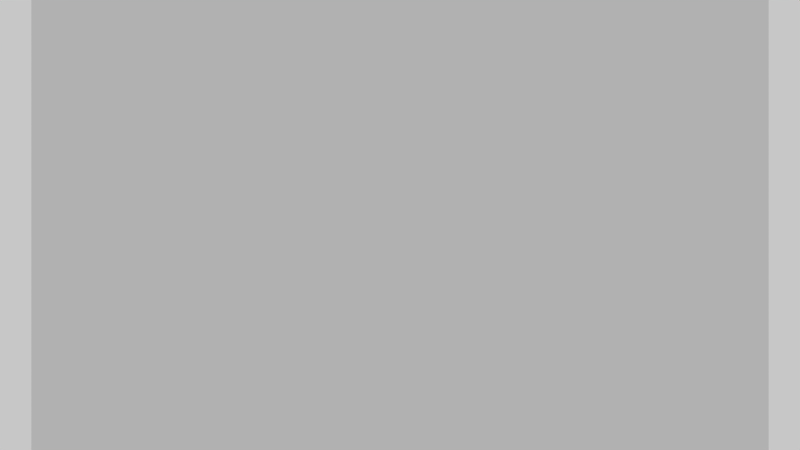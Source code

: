 # Source: triangles.blend  (saved by Blender 2.68.5; exported with 4.5.12 LTS)
import bpy
from mathutils import Matrix  # noqa: F401  (used for matrix-valued properties, if any)

bpy.ops.wm.read_factory_settings(use_empty=True)
scene = bpy.context.scene
scene.name = 'Scene'

# ---- collections
col_collection_1 = bpy.data.collections.new('Collection 1'); scene.collection.children.link(col_collection_1)

# ---- materials (node trees are filled in below, after node groups)
mat_material_001 = bpy.data.materials.new('Material.001')
mat_material_001.alpha_threshold = 0.0
mat_material_001.preview_render_type = 'CUBE'
mat_material_001.roughness = 0.5
mat_material_001.line_color = (0.0, 0.0, 0.0, 1.0)

# ---- material node trees
mat_material_001.use_nodes = True; mat_material_001.node_tree.nodes.clear()
_N = mat_material_001.node_tree.nodes; _L = mat_material_001.node_tree.links
n0 = _N.new('ShaderNodeScript'); n0.name = 'Script.001'; n0.location = (373, 386)
n0.width = 169
n0.inputs[1].default_value = 5.0
n0.inputs[2].default_value = (1.0, 0.0, 0.0, 1.0)
n0.inputs[3].default_value = (0.0, 1.0, 0.0, 1.0)
n1 = _N.new('ShaderNodeBsdfDiffuse'); n1.name = 'Diffuse BSDF'; n1.location = (565, 385)
n1.inputs[1].default_value = 0.4
n2 = _N.new('ShaderNodeTexCoord'); n2.name = 'Texture Coordinate'; n2.location = (239, 384)
n2.width = 108
n3 = _N.new('ShaderNodeOutputMaterial'); n3.name = 'Material Output'; n3.location = (738, 349)
n3.width = 120
n3.hide = True
_L.new(n1.outputs[0], n3.inputs[0])
_L.new(n0.outputs[0], n1.inputs[0])
_L.new(n2.outputs[0], n0.inputs[0])
n3.is_active_output = True

# ---- world
world_world = bpy.data.worlds.new('World'); scene.world = world_world
world_world.use_nodes = True; world_world.node_tree.nodes.clear()
_N = world_world.node_tree.nodes; _L = world_world.node_tree.links
n0 = _N.new('ShaderNodeOutputWorld'); n0.name = 'World Output'; n0.location = (300, 300)
n0.width = 120
n1 = _N.new('ShaderNodeBackground'); n1.name = 'Background'; n1.location = (10, 300)
n1.width = 150
n1.inputs[0].default_value = (0.5721, 0.5721, 0.5721, 1.0)
_L.new(n1.outputs[0], n0.inputs[0])
n0.is_active_output = True
world_world.color = (0.05088, 0.05088, 0.05088)
world_world.use_sun_shadow = False
world_world.sun_shadow_jitter_overblur = 0.0
world_world.cycles.sampling_method = 'MANUAL'
world_world.cycles.sample_map_resolution = 256

# ---- cameras
cam_camera = bpy.data.cameras.new('Camera')
cam_camera.clip_end = 100.0
cam_camera.lens = 35.0
cam_camera.sensor_width = 32.0
cam_camera.sensor_height = 18.0
cam_camera.ortho_scale = 7.314
cam_camera.dof.focus_distance = 0.0

# ---- meshes
me_plane = bpy.data.meshes.new('Plane')
me_plane.from_pydata([(1.0, -1.0, 0.0), (-1.0, -1.0, 0.0), (1.0, 1.0, 0.0), (-1.0, 1.0, 0.0)], [], [(1, 0, 2, 3)])
_uv = me_plane.uv_layers.new(name='UVMap')
_uv.uv.foreach_set('vector', [0.0, 0.0, 1.0, 0.0, 1.0, 1.0, 0.0, 1.0])
me_plane.materials.append(mat_material_001)
me_plane.use_remesh_preserve_volume = False
me_plane.use_remesh_preserve_attributes = False
me_plane.use_mirror_vertex_groups = False
me_plane.update()

# ---- objects
ob_plane = bpy.data.objects.new('Plane', me_plane)
ob_camera = bpy.data.objects.new('Camera', cam_camera)

# ---- transforms, parenting, visibility, modifiers, constraints
ob_plane.location = (0.0, 0.0, 0.0)
ob_plane.scale = (5.262, 5.262, 5.262)
ob_plane.lineart.crease_threshold = 0.0
ob_camera.location = (0.0, 0.0, 12.49)
ob_camera.lock_rotations_4d = False
ob_camera.empty_display_type = 'ARROWS'
ob_camera.color = (0.0, 0.0, 0.0, 0.0)
ob_camera.display_type = 'WIRE'
ob_camera.lineart.crease_threshold = 0.0

# ---- collection membership
col_collection_1.objects.link(ob_plane)
col_collection_1.objects.link(ob_camera)

# ---- scene / render settings (as saved in the file)
scene.camera = ob_camera
scene.frame_start = 1; scene.frame_end = 250; scene.frame_set(1)
scene.render.engine = 'CYCLES'
scene.render.image_settings.color_mode = 'RGB'
scene.render.image_settings.compression = 90
scene.render.resolution_percentage = 50
scene.render.dither_intensity = 0.0
scene.render.bake_margin = 2
scene.render.bake_bias = 0.0
scene.cycles.shading_system = True
scene.cycles.use_denoising = False
scene.cycles.samples = 100
scene.cycles.sampling_pattern = 'TABULATED_SOBOL'
scene.cycles.light_sampling_threshold = 0.0
scene.cycles.use_adaptive_sampling = False
scene.cycles.use_light_tree = False
scene.cycles.blur_glossy = 0.0
scene.cycles.volume_bounces = 1
scene.cycles.pixel_filter_type = 'GAUSSIAN'
scene.cycles.sample_clamp_indirect = 0.0
scene.view_settings.view_transform = 'Standard'
bpy.context.view_layer.update()
